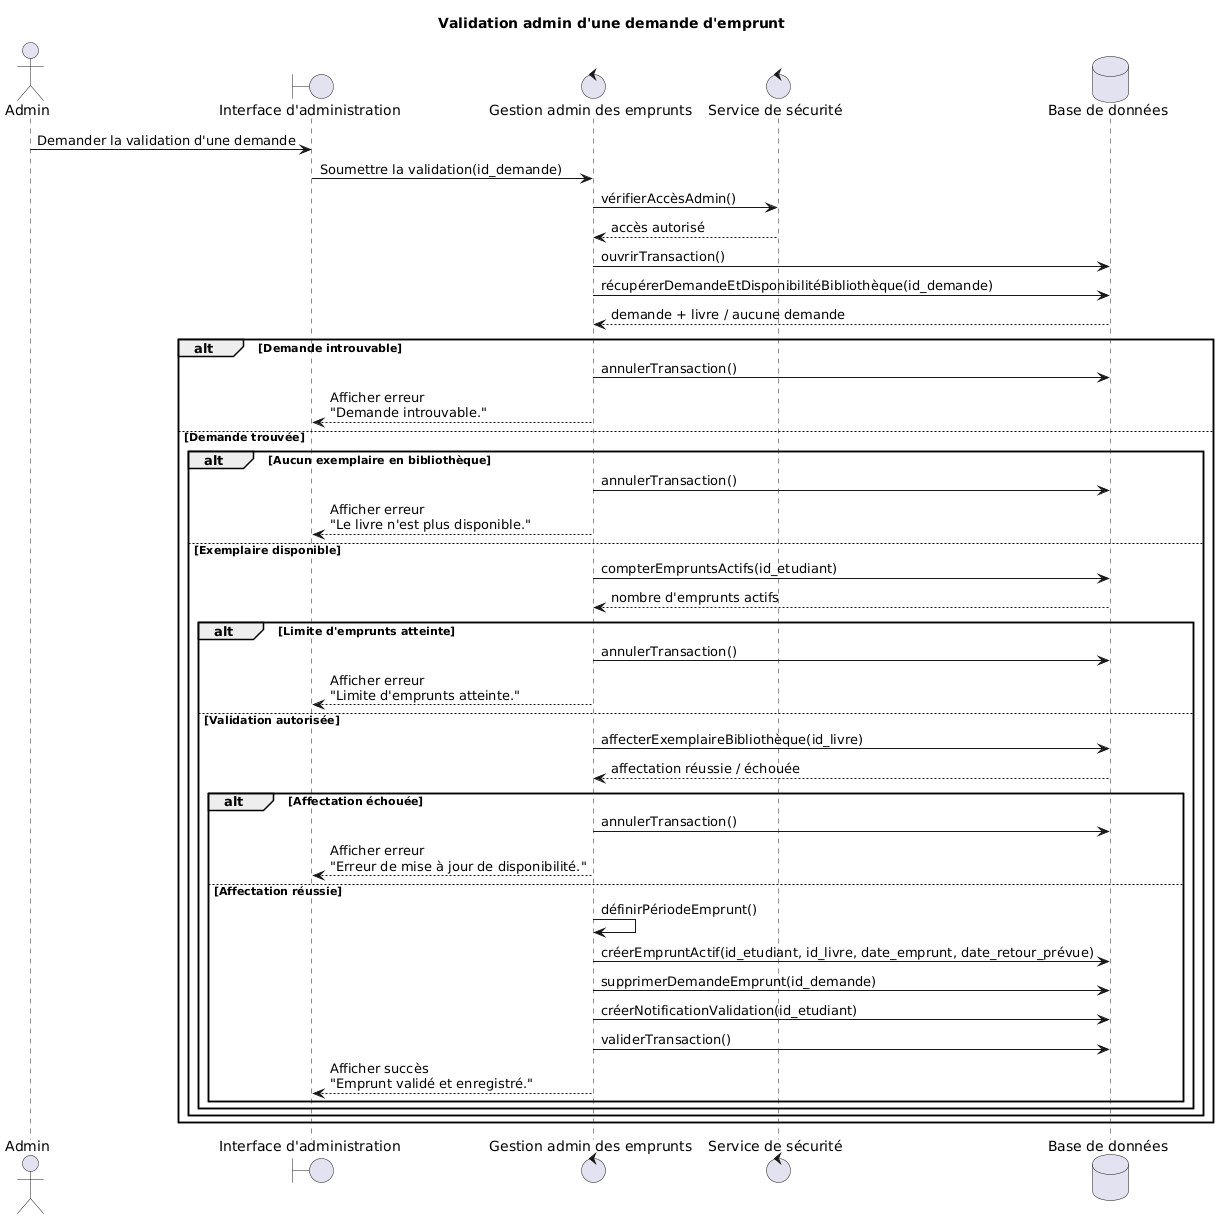

The diagram above was rendered by PlantUML. Its source (embedded in the PNG):
@startuml
title Validation admin d'une demande d'emprunt

actor "Admin" as Admin
boundary "Interface d'administration" as IHM
control "Gestion admin des emprunts" as Emprunts
control "Service de sécurité" as Security
database "Base de données" as DB

Admin -> IHM : Demander la validation d'une demande
IHM -> Emprunts : Soumettre la validation(id_demande)

Emprunts -> Security : vérifierAccèsAdmin()
Security --> Emprunts : accès autorisé

Emprunts -> DB : ouvrirTransaction()

Emprunts -> DB : récupérerDemandeEtDisponibilitéBibliothèque(id_demande)
DB --> Emprunts : demande + livre / aucune demande

alt Demande introuvable
    Emprunts -> DB : annulerTransaction()
    Emprunts --> IHM : Afficher erreur\n"Demande introuvable."

else Demande trouvée
    alt Aucun exemplaire en bibliothèque
        Emprunts -> DB : annulerTransaction()
        Emprunts --> IHM : Afficher erreur\n"Le livre n'est plus disponible."

    else Exemplaire disponible
        Emprunts -> DB : compterEmpruntsActifs(id_etudiant)
        DB --> Emprunts : nombre d'emprunts actifs

        alt Limite d'emprunts atteinte
            Emprunts -> DB : annulerTransaction()
            Emprunts --> IHM : Afficher erreur\n"Limite d'emprunts atteinte."

        else Validation autorisée
            Emprunts -> DB : affecterExemplaireBibliothèque(id_livre)
            DB --> Emprunts : affectation réussie / échouée

            alt Affectation échouée
                Emprunts -> DB : annulerTransaction()
                Emprunts --> IHM : Afficher erreur\n"Erreur de mise à jour de disponibilité."

            else Affectation réussie
                Emprunts -> Emprunts : définirPériodeEmprunt()

                Emprunts -> DB : créerEmpruntActif(id_etudiant, id_livre, date_emprunt, date_retour_prévue)
                Emprunts -> DB : supprimerDemandeEmprunt(id_demande)
                Emprunts -> DB : créerNotificationValidation(id_etudiant)

                Emprunts -> DB : validerTransaction()
                Emprunts --> IHM : Afficher succès\n"Emprunt validé et enregistré."
            end
        end
    end
end
@enduml